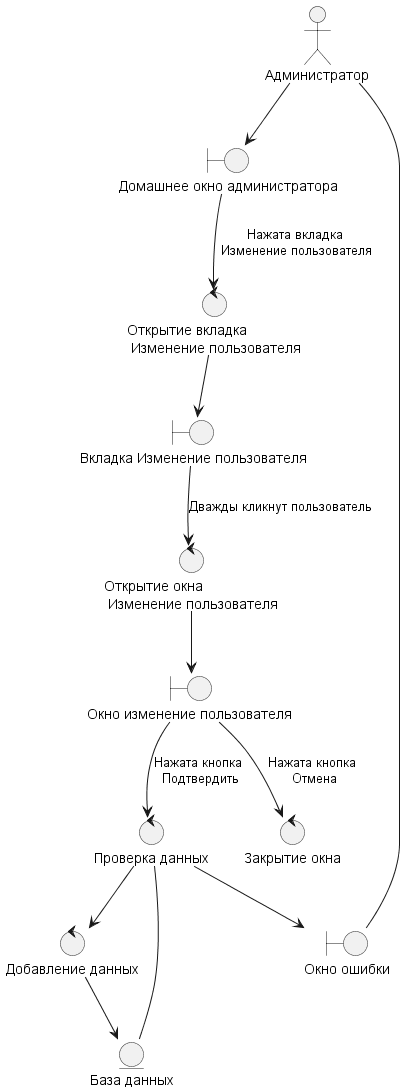

The diagram above was rendered by PlantUML. Its source (embedded in the PNG):
@startuml PrYdaleniePolzovatelya.wsd

actor "Администратор" as pl

control "Открытие вкладка\n Изменение пользователя" as co

control "Проверка данных" as co2

control "Закрытие окна" as co3

control "Добавление данных" as co4

control "Открытие окна\n Изменение пользователя" as co5

boundary "Домашнее окно администратора" as bo

boundary "Вкладка Изменение пользователя" as bo1

boundary "Окно изменение пользователя " as bo2

entity "База данных" as en

boundary "Окно ошибки" as err

pl --> bo
bo --> co : Нажата вкладка\n Изменение пользователя 
co --> bo1
bo1 --> co5 : Дважды кликнут пользователь
co5 --> bo2
bo2 --> co2 : Нажата кнопка\n Подтвердить
bo2 --> co3 : Нажата кнопка\n Отмена
co2 -- en
co2 --> co4
co4 --> en
co2 --> err
err -- pl

@enduml